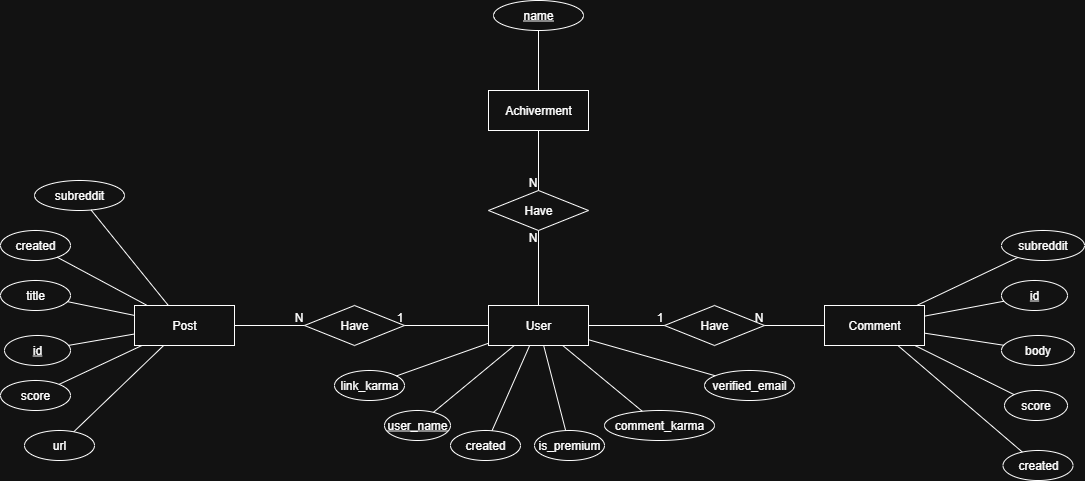

The diagram above was exported from draw.io. Its source (the exported page's mxGraphModel, read from the mxfile embedded in the PNG):
<mxGraphModel dx="1869" dy="562" grid="1" gridSize="10" guides="1" tooltips="1" connect="1" arrows="1" fold="1" page="1" pageScale="1" pageWidth="827" pageHeight="1169" math="0" shadow="0">
  <root>
    <mxCell id="0" />
    <mxCell id="1" parent="0" />
    <mxCell id="A3osPmlkNKYk58xy5BI0-1" value="User" style="whiteSpace=wrap;html=1;align=center;" parent="1" vertex="1">
      <mxGeometry x="314" y="585" width="100" height="40" as="geometry" />
    </mxCell>
    <mxCell id="A3osPmlkNKYk58xy5BI0-2" value="Achiverment" style="whiteSpace=wrap;html=1;align=center;" parent="1" vertex="1">
      <mxGeometry x="314" y="370" width="100" height="40" as="geometry" />
    </mxCell>
    <mxCell id="A3osPmlkNKYk58xy5BI0-3" value="Post" style="whiteSpace=wrap;html=1;align=center;" parent="1" vertex="1">
      <mxGeometry x="-40" y="585" width="100" height="40" as="geometry" />
    </mxCell>
    <mxCell id="A3osPmlkNKYk58xy5BI0-4" value="Comment" style="whiteSpace=wrap;html=1;align=center;" parent="1" vertex="1">
      <mxGeometry x="650" y="585" width="100" height="40" as="geometry" />
    </mxCell>
    <mxCell id="A3osPmlkNKYk58xy5BI0-5" value="Have" style="shape=rhombus;perimeter=rhombusPerimeter;whiteSpace=wrap;html=1;align=center;" parent="1" vertex="1">
      <mxGeometry x="314" y="470" width="100" height="40" as="geometry" />
    </mxCell>
    <mxCell id="A3osPmlkNKYk58xy5BI0-7" value="Have" style="shape=rhombus;perimeter=rhombusPerimeter;whiteSpace=wrap;html=1;align=center;" parent="1" vertex="1">
      <mxGeometry x="130" y="585" width="100" height="40" as="geometry" />
    </mxCell>
    <mxCell id="A3osPmlkNKYk58xy5BI0-8" value="Have" style="shape=rhombus;perimeter=rhombusPerimeter;whiteSpace=wrap;html=1;align=center;" parent="1" vertex="1">
      <mxGeometry x="490" y="585" width="100" height="40" as="geometry" />
    </mxCell>
    <mxCell id="A3osPmlkNKYk58xy5BI0-9" value="" style="endArrow=none;html=1;rounded=0;" parent="1" source="A3osPmlkNKYk58xy5BI0-1" target="A3osPmlkNKYk58xy5BI0-7" edge="1">
      <mxGeometry relative="1" as="geometry">
        <mxPoint x="200" y="560" as="sourcePoint" />
        <mxPoint x="140" y="490" as="targetPoint" />
      </mxGeometry>
    </mxCell>
    <mxCell id="A3osPmlkNKYk58xy5BI0-10" value="1" style="resizable=0;html=1;whiteSpace=wrap;align=right;verticalAlign=bottom;" parent="A3osPmlkNKYk58xy5BI0-9" connectable="0" vertex="1">
      <mxGeometry x="1" relative="1" as="geometry" />
    </mxCell>
    <mxCell id="A3osPmlkNKYk58xy5BI0-11" value="" style="endArrow=none;html=1;rounded=0;" parent="1" source="A3osPmlkNKYk58xy5BI0-3" target="A3osPmlkNKYk58xy5BI0-7" edge="1">
      <mxGeometry relative="1" as="geometry">
        <mxPoint x="220" y="530" as="sourcePoint" />
        <mxPoint x="380" y="530" as="targetPoint" />
      </mxGeometry>
    </mxCell>
    <mxCell id="A3osPmlkNKYk58xy5BI0-12" value="N" style="resizable=0;html=1;whiteSpace=wrap;align=right;verticalAlign=bottom;" parent="A3osPmlkNKYk58xy5BI0-11" connectable="0" vertex="1">
      <mxGeometry x="1" relative="1" as="geometry" />
    </mxCell>
    <mxCell id="A3osPmlkNKYk58xy5BI0-13" value="" style="endArrow=none;html=1;rounded=0;" parent="1" source="A3osPmlkNKYk58xy5BI0-1" target="A3osPmlkNKYk58xy5BI0-8" edge="1">
      <mxGeometry relative="1" as="geometry">
        <mxPoint x="494" y="690" as="sourcePoint" />
        <mxPoint x="410" y="690" as="targetPoint" />
      </mxGeometry>
    </mxCell>
    <mxCell id="A3osPmlkNKYk58xy5BI0-14" value="1" style="resizable=0;html=1;whiteSpace=wrap;align=right;verticalAlign=bottom;" parent="A3osPmlkNKYk58xy5BI0-13" connectable="0" vertex="1">
      <mxGeometry x="1" relative="1" as="geometry" />
    </mxCell>
    <mxCell id="A3osPmlkNKYk58xy5BI0-15" value="" style="endArrow=none;html=1;rounded=0;" parent="1" source="A3osPmlkNKYk58xy5BI0-4" target="A3osPmlkNKYk58xy5BI0-8" edge="1">
      <mxGeometry relative="1" as="geometry">
        <mxPoint x="490" y="730" as="sourcePoint" />
        <mxPoint x="560" y="730" as="targetPoint" />
      </mxGeometry>
    </mxCell>
    <mxCell id="A3osPmlkNKYk58xy5BI0-16" value="N" style="resizable=0;html=1;whiteSpace=wrap;align=right;verticalAlign=bottom;" parent="A3osPmlkNKYk58xy5BI0-15" connectable="0" vertex="1">
      <mxGeometry x="1" relative="1" as="geometry" />
    </mxCell>
    <mxCell id="A3osPmlkNKYk58xy5BI0-17" value="" style="endArrow=none;html=1;rounded=0;" parent="1" source="A3osPmlkNKYk58xy5BI0-2" target="A3osPmlkNKYk58xy5BI0-5" edge="1">
      <mxGeometry relative="1" as="geometry">
        <mxPoint x="510" y="710" as="sourcePoint" />
        <mxPoint x="580" y="710" as="targetPoint" />
      </mxGeometry>
    </mxCell>
    <mxCell id="A3osPmlkNKYk58xy5BI0-18" value="N" style="resizable=0;html=1;whiteSpace=wrap;align=right;verticalAlign=bottom;" parent="A3osPmlkNKYk58xy5BI0-17" connectable="0" vertex="1">
      <mxGeometry x="1" relative="1" as="geometry" />
    </mxCell>
    <mxCell id="A3osPmlkNKYk58xy5BI0-21" value="user_name" style="ellipse;whiteSpace=wrap;html=1;align=center;fontStyle=4;" parent="1" vertex="1">
      <mxGeometry x="210" y="690" width="66" height="30" as="geometry" />
    </mxCell>
    <mxCell id="A3osPmlkNKYk58xy5BI0-22" value="link_karma" style="ellipse;whiteSpace=wrap;html=1;align=center;" parent="1" vertex="1">
      <mxGeometry x="160" y="650" width="70" height="30" as="geometry" />
    </mxCell>
    <mxCell id="A3osPmlkNKYk58xy5BI0-23" value="comment_karma" style="ellipse;whiteSpace=wrap;html=1;align=center;" parent="1" vertex="1">
      <mxGeometry x="430" y="690" width="110" height="30" as="geometry" />
    </mxCell>
    <mxCell id="A3osPmlkNKYk58xy5BI0-24" value="created" style="ellipse;whiteSpace=wrap;html=1;align=center;" parent="1" vertex="1">
      <mxGeometry x="276" y="710" width="70" height="30" as="geometry" />
    </mxCell>
    <mxCell id="A3osPmlkNKYk58xy5BI0-26" value="is_premium" style="ellipse;whiteSpace=wrap;html=1;align=center;" parent="1" vertex="1">
      <mxGeometry x="360" y="710" width="70" height="30" as="geometry" />
    </mxCell>
    <mxCell id="A3osPmlkNKYk58xy5BI0-28" value="name" style="ellipse;whiteSpace=wrap;html=1;align=center;fontStyle=4;" parent="1" vertex="1">
      <mxGeometry x="319" y="280" width="90" height="30" as="geometry" />
    </mxCell>
    <mxCell id="A3osPmlkNKYk58xy5BI0-31" value="id" style="ellipse;whiteSpace=wrap;html=1;align=center;fontStyle=4;" parent="1" vertex="1">
      <mxGeometry x="-170" y="615" width="66" height="30" as="geometry" />
    </mxCell>
    <mxCell id="A3osPmlkNKYk58xy5BI0-32" value="score" style="ellipse;whiteSpace=wrap;html=1;align=center;" parent="1" vertex="1">
      <mxGeometry x="-174" y="660" width="70" height="30" as="geometry" />
    </mxCell>
    <mxCell id="A3osPmlkNKYk58xy5BI0-33" value="url" style="ellipse;whiteSpace=wrap;html=1;align=center;" parent="1" vertex="1">
      <mxGeometry x="-150" y="710" width="70" height="30" as="geometry" />
    </mxCell>
    <mxCell id="A3osPmlkNKYk58xy5BI0-34" value="created" style="ellipse;whiteSpace=wrap;html=1;align=center;" parent="1" vertex="1">
      <mxGeometry x="-174" y="510" width="70" height="30" as="geometry" />
    </mxCell>
    <mxCell id="A3osPmlkNKYk58xy5BI0-35" value="subreddit" style="ellipse;whiteSpace=wrap;html=1;align=center;" parent="1" vertex="1">
      <mxGeometry x="-140" y="460" width="90" height="30" as="geometry" />
    </mxCell>
    <mxCell id="A3osPmlkNKYk58xy5BI0-36" value="title" style="ellipse;whiteSpace=wrap;html=1;align=center;" parent="1" vertex="1">
      <mxGeometry x="-174" y="560" width="70" height="30" as="geometry" />
    </mxCell>
    <mxCell id="A3osPmlkNKYk58xy5BI0-39" value="id" style="ellipse;whiteSpace=wrap;html=1;align=center;fontStyle=4;" parent="1" vertex="1">
      <mxGeometry x="827" y="560" width="66" height="30" as="geometry" />
    </mxCell>
    <mxCell id="A3osPmlkNKYk58xy5BI0-40" value="score" style="ellipse;whiteSpace=wrap;html=1;align=center;" parent="1" vertex="1">
      <mxGeometry x="830" y="670" width="63" height="30" as="geometry" />
    </mxCell>
    <mxCell id="A3osPmlkNKYk58xy5BI0-41" value="body" style="ellipse;whiteSpace=wrap;html=1;align=center;" parent="1" vertex="1">
      <mxGeometry x="827" y="615" width="73" height="30" as="geometry" />
    </mxCell>
    <mxCell id="A3osPmlkNKYk58xy5BI0-42" value="subreddit" style="ellipse;whiteSpace=wrap;html=1;align=center;" parent="1" vertex="1">
      <mxGeometry x="827" y="510" width="83" height="30" as="geometry" />
    </mxCell>
    <mxCell id="A3osPmlkNKYk58xy5BI0-45" value="created" style="ellipse;whiteSpace=wrap;html=1;align=center;" parent="1" vertex="1">
      <mxGeometry x="828.5" y="730" width="70" height="30" as="geometry" />
    </mxCell>
    <mxCell id="A3osPmlkNKYk58xy5BI0-46" value="" style="endArrow=none;html=1;rounded=0;" parent="1" source="A3osPmlkNKYk58xy5BI0-35" target="A3osPmlkNKYk58xy5BI0-3" edge="1">
      <mxGeometry relative="1" as="geometry">
        <mxPoint x="-20" y="490" as="sourcePoint" />
        <mxPoint x="140" y="490" as="targetPoint" />
      </mxGeometry>
    </mxCell>
    <mxCell id="A3osPmlkNKYk58xy5BI0-48" value="" style="endArrow=none;html=1;rounded=0;" parent="1" source="A3osPmlkNKYk58xy5BI0-28" target="A3osPmlkNKYk58xy5BI0-2" edge="1">
      <mxGeometry relative="1" as="geometry">
        <mxPoint x="120" y="350" as="sourcePoint" />
        <mxPoint x="280" y="350" as="targetPoint" />
      </mxGeometry>
    </mxCell>
    <mxCell id="A3osPmlkNKYk58xy5BI0-50" value="" style="endArrow=none;html=1;rounded=0;" parent="1" source="A3osPmlkNKYk58xy5BI0-36" target="A3osPmlkNKYk58xy5BI0-3" edge="1">
      <mxGeometry relative="1" as="geometry">
        <mxPoint x="160" y="530" as="sourcePoint" />
        <mxPoint x="237" y="626" as="targetPoint" />
      </mxGeometry>
    </mxCell>
    <mxCell id="A3osPmlkNKYk58xy5BI0-51" value="" style="endArrow=none;html=1;rounded=0;" parent="1" source="A3osPmlkNKYk58xy5BI0-32" target="A3osPmlkNKYk58xy5BI0-3" edge="1">
      <mxGeometry relative="1" as="geometry">
        <mxPoint x="170" y="520" as="sourcePoint" />
        <mxPoint x="247" y="616" as="targetPoint" />
      </mxGeometry>
    </mxCell>
    <mxCell id="A3osPmlkNKYk58xy5BI0-52" value="" style="endArrow=none;html=1;rounded=0;" parent="1" source="A3osPmlkNKYk58xy5BI0-31" target="A3osPmlkNKYk58xy5BI0-3" edge="1">
      <mxGeometry relative="1" as="geometry">
        <mxPoint x="170" y="520" as="sourcePoint" />
        <mxPoint x="247" y="616" as="targetPoint" />
      </mxGeometry>
    </mxCell>
    <mxCell id="A3osPmlkNKYk58xy5BI0-53" value="" style="endArrow=none;html=1;rounded=0;" parent="1" source="A3osPmlkNKYk58xy5BI0-34" target="A3osPmlkNKYk58xy5BI0-3" edge="1">
      <mxGeometry relative="1" as="geometry">
        <mxPoint x="170" y="520" as="sourcePoint" />
        <mxPoint x="247" y="616" as="targetPoint" />
      </mxGeometry>
    </mxCell>
    <mxCell id="A3osPmlkNKYk58xy5BI0-54" value="" style="endArrow=none;html=1;rounded=0;" parent="1" source="A3osPmlkNKYk58xy5BI0-3" target="A3osPmlkNKYk58xy5BI0-33" edge="1">
      <mxGeometry relative="1" as="geometry">
        <mxPoint x="250" y="670" as="sourcePoint" />
        <mxPoint x="327" y="766" as="targetPoint" />
      </mxGeometry>
    </mxCell>
    <mxCell id="A3osPmlkNKYk58xy5BI0-55" value="" style="endArrow=none;html=1;rounded=0;" parent="1" source="A3osPmlkNKYk58xy5BI0-1" target="A3osPmlkNKYk58xy5BI0-22" edge="1">
      <mxGeometry relative="1" as="geometry">
        <mxPoint x="170" y="730" as="sourcePoint" />
        <mxPoint x="247" y="826" as="targetPoint" />
      </mxGeometry>
    </mxCell>
    <mxCell id="A3osPmlkNKYk58xy5BI0-56" value="" style="endArrow=none;html=1;rounded=0;" parent="1" source="A3osPmlkNKYk58xy5BI0-1" target="A3osPmlkNKYk58xy5BI0-21" edge="1">
      <mxGeometry relative="1" as="geometry">
        <mxPoint x="330" y="890" as="sourcePoint" />
        <mxPoint x="407" y="986" as="targetPoint" />
      </mxGeometry>
    </mxCell>
    <mxCell id="A3osPmlkNKYk58xy5BI0-58" value="" style="endArrow=none;html=1;rounded=0;" parent="1" source="A3osPmlkNKYk58xy5BI0-1" target="A3osPmlkNKYk58xy5BI0-24" edge="1">
      <mxGeometry relative="1" as="geometry">
        <mxPoint x="500" y="780" as="sourcePoint" />
        <mxPoint x="577" y="876" as="targetPoint" />
      </mxGeometry>
    </mxCell>
    <mxCell id="A3osPmlkNKYk58xy5BI0-59" value="" style="endArrow=none;html=1;rounded=0;" parent="1" source="A3osPmlkNKYk58xy5BI0-1" target="A3osPmlkNKYk58xy5BI0-26" edge="1">
      <mxGeometry relative="1" as="geometry">
        <mxPoint x="510" y="800" as="sourcePoint" />
        <mxPoint x="587" y="896" as="targetPoint" />
      </mxGeometry>
    </mxCell>
    <mxCell id="A3osPmlkNKYk58xy5BI0-60" value="" style="endArrow=none;html=1;rounded=0;" parent="1" source="A3osPmlkNKYk58xy5BI0-1" target="A3osPmlkNKYk58xy5BI0-23" edge="1">
      <mxGeometry relative="1" as="geometry">
        <mxPoint x="520" y="780" as="sourcePoint" />
        <mxPoint x="597" y="876" as="targetPoint" />
      </mxGeometry>
    </mxCell>
    <mxCell id="A3osPmlkNKYk58xy5BI0-61" value="" style="endArrow=none;html=1;rounded=0;" parent="1" source="A3osPmlkNKYk58xy5BI0-42" target="A3osPmlkNKYk58xy5BI0-4" edge="1">
      <mxGeometry relative="1" as="geometry">
        <mxPoint x="700" y="730" as="sourcePoint" />
        <mxPoint x="777" y="826" as="targetPoint" />
      </mxGeometry>
    </mxCell>
    <mxCell id="A3osPmlkNKYk58xy5BI0-62" value="" style="endArrow=none;html=1;rounded=0;" parent="1" source="A3osPmlkNKYk58xy5BI0-4" target="A3osPmlkNKYk58xy5BI0-39" edge="1">
      <mxGeometry relative="1" as="geometry">
        <mxPoint x="760" y="710" as="sourcePoint" />
        <mxPoint x="837" y="806" as="targetPoint" />
      </mxGeometry>
    </mxCell>
    <mxCell id="A3osPmlkNKYk58xy5BI0-63" value="" style="endArrow=none;html=1;rounded=0;" parent="1" source="A3osPmlkNKYk58xy5BI0-4" target="A3osPmlkNKYk58xy5BI0-41" edge="1">
      <mxGeometry relative="1" as="geometry">
        <mxPoint x="790" y="780" as="sourcePoint" />
        <mxPoint x="867" y="876" as="targetPoint" />
      </mxGeometry>
    </mxCell>
    <mxCell id="A3osPmlkNKYk58xy5BI0-64" value="" style="endArrow=none;html=1;rounded=0;" parent="1" source="A3osPmlkNKYk58xy5BI0-4" target="A3osPmlkNKYk58xy5BI0-40" edge="1">
      <mxGeometry relative="1" as="geometry">
        <mxPoint x="840" y="790" as="sourcePoint" />
        <mxPoint x="917" y="886" as="targetPoint" />
      </mxGeometry>
    </mxCell>
    <mxCell id="A3osPmlkNKYk58xy5BI0-65" value="" style="endArrow=none;html=1;rounded=0;" parent="1" source="A3osPmlkNKYk58xy5BI0-4" target="A3osPmlkNKYk58xy5BI0-45" edge="1">
      <mxGeometry relative="1" as="geometry">
        <mxPoint x="850" y="810" as="sourcePoint" />
        <mxPoint x="930" y="900" as="targetPoint" />
      </mxGeometry>
    </mxCell>
    <mxCell id="daac2wmX8N87mFnyvALc-1" value="" style="endArrow=none;html=1;rounded=0;" parent="1" source="A3osPmlkNKYk58xy5BI0-1" target="A3osPmlkNKYk58xy5BI0-5" edge="1">
      <mxGeometry relative="1" as="geometry">
        <mxPoint x="450" y="510" as="sourcePoint" />
        <mxPoint x="450" y="570" as="targetPoint" />
      </mxGeometry>
    </mxCell>
    <mxCell id="daac2wmX8N87mFnyvALc-2" value="N" style="resizable=0;html=1;whiteSpace=wrap;align=right;verticalAlign=bottom;" parent="daac2wmX8N87mFnyvALc-1" connectable="0" vertex="1">
      <mxGeometry x="1" relative="1" as="geometry">
        <mxPoint y="15" as="offset" />
      </mxGeometry>
    </mxCell>
    <mxCell id="McUhLM_3lCv7eUBJ5Igs-2" value="verified_email" style="ellipse;whiteSpace=wrap;html=1;align=center;" parent="1" vertex="1">
      <mxGeometry x="530" y="650" width="90" height="30" as="geometry" />
    </mxCell>
    <mxCell id="McUhLM_3lCv7eUBJ5Igs-3" value="" style="endArrow=none;html=1;rounded=0;" parent="1" source="A3osPmlkNKYk58xy5BI0-1" target="McUhLM_3lCv7eUBJ5Igs-2" edge="1">
      <mxGeometry relative="1" as="geometry">
        <mxPoint x="490" y="650" as="sourcePoint" />
        <mxPoint x="580" y="740" as="targetPoint" />
      </mxGeometry>
    </mxCell>
  </root>
</mxGraphModel>